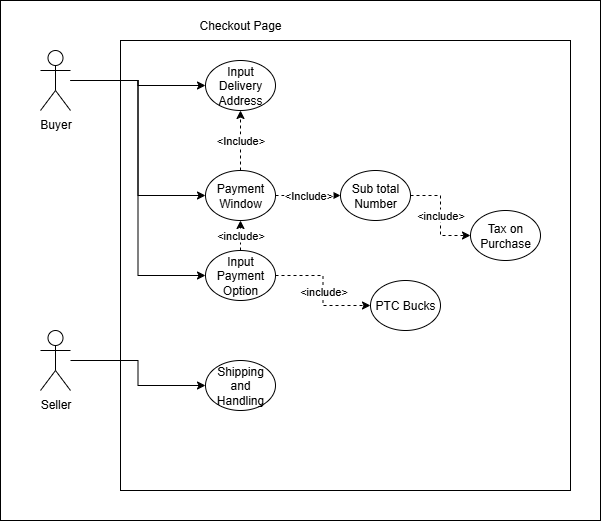

The diagram above was exported from draw.io. Its source (the exported page's mxGraphModel, read from the mxfile embedded in the PNG):
<mxGraphModel dx="847" dy="510" grid="1" gridSize="10" guides="1" tooltips="1" connect="1" arrows="1" fold="1" page="1" pageScale="1" pageWidth="850" pageHeight="1100" math="0" shadow="0">
  <root>
    <mxCell id="0" />
    <mxCell id="1" parent="0" />
    <mxCell id="GZwWHdLZTNrhqzQZq5Iw-1" value="" style="rounded=0;whiteSpace=wrap;html=1;" vertex="1" parent="1">
      <mxGeometry x="160" y="80" width="600" height="520" as="geometry" />
    </mxCell>
    <mxCell id="02r2m3rTnrXzWK7tn3Ex-2" value="" style="rounded=0;whiteSpace=wrap;html=1;" parent="1" vertex="1">
      <mxGeometry x="280" y="120" width="450" height="450" as="geometry" />
    </mxCell>
    <mxCell id="02r2m3rTnrXzWK7tn3Ex-15" style="edgeStyle=orthogonalEdgeStyle;rounded=0;orthogonalLoop=1;jettySize=auto;html=1;entryX=0;entryY=0.5;entryDx=0;entryDy=0;" parent="1" source="02r2m3rTnrXzWK7tn3Ex-1" target="02r2m3rTnrXzWK7tn3Ex-9" edge="1">
      <mxGeometry relative="1" as="geometry" />
    </mxCell>
    <mxCell id="02r2m3rTnrXzWK7tn3Ex-16" style="edgeStyle=orthogonalEdgeStyle;rounded=0;orthogonalLoop=1;jettySize=auto;html=1;entryX=0;entryY=0.5;entryDx=0;entryDy=0;" parent="1" source="02r2m3rTnrXzWK7tn3Ex-1" target="02r2m3rTnrXzWK7tn3Ex-7" edge="1">
      <mxGeometry relative="1" as="geometry" />
    </mxCell>
    <mxCell id="02r2m3rTnrXzWK7tn3Ex-20" style="edgeStyle=orthogonalEdgeStyle;rounded=0;orthogonalLoop=1;jettySize=auto;html=1;entryX=0;entryY=0.5;entryDx=0;entryDy=0;" parent="1" source="02r2m3rTnrXzWK7tn3Ex-1" target="02r2m3rTnrXzWK7tn3Ex-8" edge="1">
      <mxGeometry relative="1" as="geometry" />
    </mxCell>
    <mxCell id="02r2m3rTnrXzWK7tn3Ex-1" value="Buyer" style="shape=umlActor;verticalLabelPosition=bottom;verticalAlign=top;html=1;outlineConnect=0;" parent="1" vertex="1">
      <mxGeometry x="200" y="130" width="30" height="60" as="geometry" />
    </mxCell>
    <mxCell id="02r2m3rTnrXzWK7tn3Ex-3" value="Checkout Page" style="text;html=1;align=center;verticalAlign=middle;whiteSpace=wrap;rounded=0;" parent="1" vertex="1">
      <mxGeometry x="345" y="90" width="110" height="30" as="geometry" />
    </mxCell>
    <mxCell id="02r2m3rTnrXzWK7tn3Ex-4" value="PTC Bucks" style="ellipse;whiteSpace=wrap;html=1;" parent="1" vertex="1">
      <mxGeometry x="530" y="360" width="70" height="50" as="geometry" />
    </mxCell>
    <mxCell id="02r2m3rTnrXzWK7tn3Ex-5" value="Tax on Purchase" style="ellipse;whiteSpace=wrap;html=1;" parent="1" vertex="1">
      <mxGeometry x="630" y="290" width="70" height="50" as="geometry" />
    </mxCell>
    <mxCell id="02r2m3rTnrXzWK7tn3Ex-14" value="&amp;lt;include&amp;gt;" style="edgeStyle=orthogonalEdgeStyle;rounded=0;orthogonalLoop=1;jettySize=auto;html=1;entryX=0;entryY=0.5;entryDx=0;entryDy=0;dashed=1;" parent="1" source="02r2m3rTnrXzWK7tn3Ex-6" target="02r2m3rTnrXzWK7tn3Ex-5" edge="1">
      <mxGeometry relative="1" as="geometry" />
    </mxCell>
    <mxCell id="02r2m3rTnrXzWK7tn3Ex-6" value="Sub total Number" style="ellipse;whiteSpace=wrap;html=1;" parent="1" vertex="1">
      <mxGeometry x="500" y="250" width="70" height="50" as="geometry" />
    </mxCell>
    <mxCell id="02r2m3rTnrXzWK7tn3Ex-17" value="&amp;lt;Include&amp;gt;" style="edgeStyle=orthogonalEdgeStyle;rounded=0;orthogonalLoop=1;jettySize=auto;html=1;entryX=0;entryY=0.5;entryDx=0;entryDy=0;dashed=1;" parent="1" source="02r2m3rTnrXzWK7tn3Ex-7" target="02r2m3rTnrXzWK7tn3Ex-6" edge="1">
      <mxGeometry relative="1" as="geometry" />
    </mxCell>
    <mxCell id="02r2m3rTnrXzWK7tn3Ex-18" value="&amp;lt;Include&amp;gt;" style="edgeStyle=orthogonalEdgeStyle;rounded=0;orthogonalLoop=1;jettySize=auto;html=1;entryX=0.5;entryY=1;entryDx=0;entryDy=0;dashed=1;" parent="1" source="02r2m3rTnrXzWK7tn3Ex-7" target="02r2m3rTnrXzWK7tn3Ex-9" edge="1">
      <mxGeometry relative="1" as="geometry">
        <Array as="points">
          <mxPoint x="400" y="190" />
        </Array>
      </mxGeometry>
    </mxCell>
    <mxCell id="02r2m3rTnrXzWK7tn3Ex-7" value="Payment Window" style="ellipse;whiteSpace=wrap;html=1;" parent="1" vertex="1">
      <mxGeometry x="365" y="250" width="70" height="50" as="geometry" />
    </mxCell>
    <mxCell id="02r2m3rTnrXzWK7tn3Ex-21" value="&amp;lt;include&amp;gt;" style="edgeStyle=orthogonalEdgeStyle;rounded=0;orthogonalLoop=1;jettySize=auto;html=1;dashed=1;" parent="1" source="02r2m3rTnrXzWK7tn3Ex-8" target="02r2m3rTnrXzWK7tn3Ex-7" edge="1">
      <mxGeometry relative="1" as="geometry" />
    </mxCell>
    <mxCell id="02r2m3rTnrXzWK7tn3Ex-22" value="&amp;lt;include&amp;gt;" style="edgeStyle=orthogonalEdgeStyle;rounded=0;orthogonalLoop=1;jettySize=auto;html=1;entryX=0;entryY=0.5;entryDx=0;entryDy=0;dashed=1;" parent="1" source="02r2m3rTnrXzWK7tn3Ex-8" target="02r2m3rTnrXzWK7tn3Ex-4" edge="1">
      <mxGeometry relative="1" as="geometry" />
    </mxCell>
    <mxCell id="02r2m3rTnrXzWK7tn3Ex-8" value="Input Payment Option" style="ellipse;whiteSpace=wrap;html=1;" parent="1" vertex="1">
      <mxGeometry x="365" y="330" width="70" height="50" as="geometry" />
    </mxCell>
    <mxCell id="02r2m3rTnrXzWK7tn3Ex-9" value="Input Delivery Address" style="ellipse;whiteSpace=wrap;html=1;" parent="1" vertex="1">
      <mxGeometry x="365" y="140" width="70" height="50" as="geometry" />
    </mxCell>
    <mxCell id="02r2m3rTnrXzWK7tn3Ex-10" value="Shipping and Handling" style="ellipse;whiteSpace=wrap;html=1;" parent="1" vertex="1">
      <mxGeometry x="365" y="440" width="70" height="50" as="geometry" />
    </mxCell>
    <mxCell id="02r2m3rTnrXzWK7tn3Ex-19" style="edgeStyle=orthogonalEdgeStyle;rounded=0;orthogonalLoop=1;jettySize=auto;html=1;entryX=0;entryY=0.5;entryDx=0;entryDy=0;" parent="1" source="02r2m3rTnrXzWK7tn3Ex-12" target="02r2m3rTnrXzWK7tn3Ex-10" edge="1">
      <mxGeometry relative="1" as="geometry" />
    </mxCell>
    <mxCell id="02r2m3rTnrXzWK7tn3Ex-12" value="Seller" style="shape=umlActor;verticalLabelPosition=bottom;verticalAlign=top;html=1;outlineConnect=0;" parent="1" vertex="1">
      <mxGeometry x="200" y="410" width="30" height="60" as="geometry" />
    </mxCell>
  </root>
</mxGraphModel>